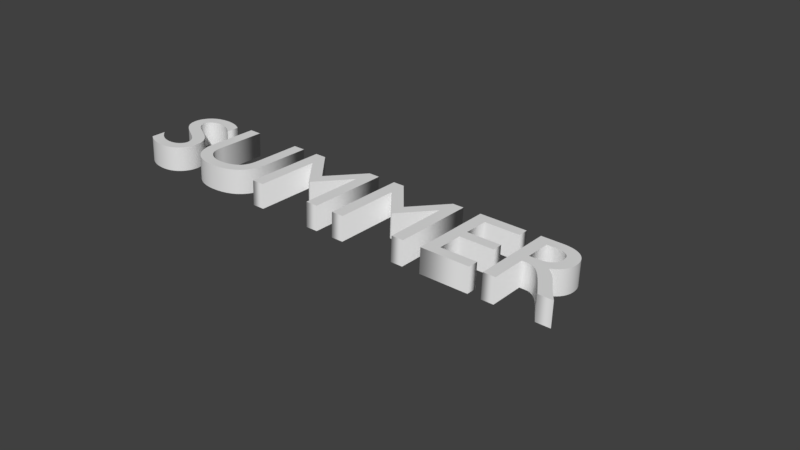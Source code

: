 # Source: summer.blend  (saved by Blender 2.79.0; exported with 4.5.12 LTS)
import bpy
from mathutils import Matrix  # noqa: F401  (used for matrix-valued properties, if any)

bpy.ops.wm.read_factory_settings(use_empty=True)
scene = bpy.context.scene
scene.name = 'Scene'

# ---- collections
col_collection_1 = bpy.data.collections.new('Collection 1'); scene.collection.children.link(col_collection_1)

# ---- world
world_world = bpy.data.worlds.new('World'); scene.world = world_world
world_world.color = (0.05088, 0.05088, 0.05088)
world_world.use_sun_shadow = False
world_world.sun_shadow_jitter_overblur = 0.0
world_world.cycles.sampling_method = 'MANUAL'

# ---- curves / text
txt_text = bpy.data.curves.new('Text', 'FONT')
txt_text.dimensions = '2D'
txt_text.body = 'SUMMER'
txt_text.use_path_clamp = True
txt_text.bevel_resolution = 0
txt_text.extrude = 0.1

# ---- objects
ob_text = bpy.data.objects.new('Text', txt_text)

# ---- transforms, parenting, visibility, modifiers, constraints
ob_text.location = (0.0, 0.0, 0.0)
ob_text.rotation_euler = (-0.0273, 0.01788, 0.01307)
ob_text.lineart.crease_threshold = 0.0

# ---- collection membership
col_collection_1.objects.link(ob_text)

# ---- scene / render settings (as saved in the file)
scene.frame_start = 1; scene.frame_end = 180; scene.frame_set(81)
scene.render.engine = 'BLENDER_EEVEE_NEXT'
scene.render.resolution_percentage = 50
scene.render.dither_intensity = 0.0
scene.cycles.use_denoising = False
scene.cycles.samples = 128
scene.cycles.sampling_pattern = 'TABULATED_SOBOL'
scene.cycles.use_adaptive_sampling = False
scene.cycles.use_light_tree = False
scene.cycles.blur_glossy = 0.0
scene.cycles.sample_clamp_indirect = 0.0
scene.view_settings.view_transform = 'Standard'
bpy.context.view_layer.update()

# ---- added for rendering (the .blend has no active camera and no usable light): camera, sun
cam_auto = bpy.data.cameras.new('AutoCamera')
cam_auto.lens = 50.0
cam_auto.sensor_width = 36.0
cam_auto.clip_end = 1000.0
ob_auto_camera = bpy.data.objects.new('AutoCamera', cam_auto)
scene.collection.objects.link(ob_auto_camera)
ob_auto_camera.location = (6.82049, -4.98959, 3.50913)
ob_auto_camera.rotation_euler = (1.09748, -7.21219e-08, 0.694738)
scene.camera = ob_auto_camera
light_auto_sun = bpy.data.lights.new('AutoSun', 'SUN')
light_auto_sun.energy = 3.0
light_auto_sun.angle = 0.0523599
ob_auto_sun = bpy.data.objects.new('AutoSun', light_auto_sun)
scene.collection.objects.link(ob_auto_sun)
ob_auto_sun.rotation_euler = (0.872665, 0.174533, 0.523599)
bpy.context.view_layer.update()

